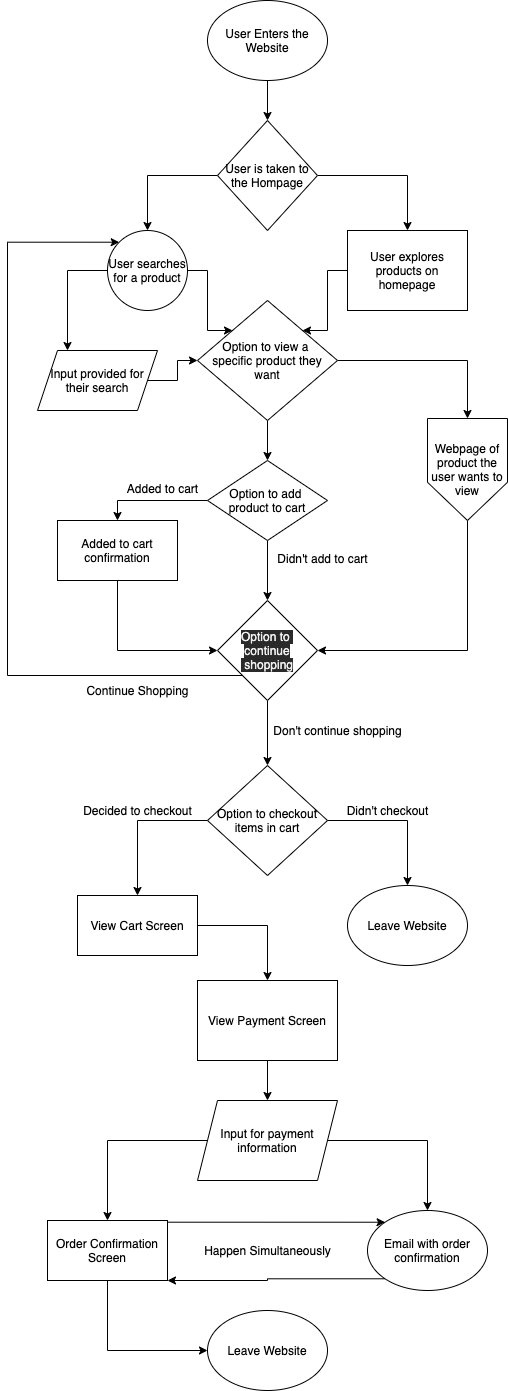

The diagram above was exported from draw.io. Its source (the exported page's mxGraphModel, read from the mxfile embedded in the PNG):
<mxGraphModel dx="658" dy="635" grid="1" gridSize="10" guides="1" tooltips="1" connect="1" arrows="1" fold="1" page="1" pageScale="1" pageWidth="850" pageHeight="1400" math="0" shadow="0">
  <root>
    <mxCell id="0" />
    <mxCell id="1" parent="0" />
    <mxCell id="13" style="edgeStyle=orthogonalEdgeStyle;rounded=0;orthogonalLoop=1;jettySize=auto;html=1;exitX=0.5;exitY=1;exitDx=0;exitDy=0;entryX=0.5;entryY=0;entryDx=0;entryDy=0;" edge="1" parent="1" source="4" target="12">
      <mxGeometry relative="1" as="geometry" />
    </mxCell>
    <mxCell id="4" value="User Enters the Website" style="ellipse;whiteSpace=wrap;html=1;" vertex="1" parent="1">
      <mxGeometry x="260" width="120" height="80" as="geometry" />
    </mxCell>
    <mxCell id="20" style="edgeStyle=orthogonalEdgeStyle;rounded=0;orthogonalLoop=1;jettySize=auto;html=1;exitX=0;exitY=0.5;exitDx=0;exitDy=0;entryX=1;entryY=0;entryDx=0;entryDy=0;" edge="1" parent="1" source="6" target="33">
      <mxGeometry relative="1" as="geometry">
        <mxPoint x="343.03999999999996" y="328.98" as="targetPoint" />
      </mxGeometry>
    </mxCell>
    <mxCell id="6" value="User explores products on homepage" style="rounded=0;whiteSpace=wrap;html=1;" vertex="1" parent="1">
      <mxGeometry x="400" y="230" width="120" height="80" as="geometry" />
    </mxCell>
    <mxCell id="19" style="edgeStyle=orthogonalEdgeStyle;rounded=0;orthogonalLoop=1;jettySize=auto;html=1;exitX=1;exitY=0.5;exitDx=0;exitDy=0;entryX=0;entryY=0;entryDx=0;entryDy=0;" edge="1" parent="1" source="10" target="33">
      <mxGeometry relative="1" as="geometry">
        <mxPoint x="290" y="330" as="targetPoint" />
      </mxGeometry>
    </mxCell>
    <mxCell id="62" style="edgeStyle=orthogonalEdgeStyle;rounded=0;orthogonalLoop=1;jettySize=auto;html=1;exitX=0;exitY=0.5;exitDx=0;exitDy=0;entryX=0.25;entryY=0;entryDx=0;entryDy=0;" edge="1" parent="1" source="10" target="16">
      <mxGeometry relative="1" as="geometry" />
    </mxCell>
    <mxCell id="10" value="&lt;span&gt;User searches for a product&lt;/span&gt;" style="ellipse;whiteSpace=wrap;html=1;aspect=fixed;" vertex="1" parent="1">
      <mxGeometry x="160" y="230" width="80" height="80" as="geometry" />
    </mxCell>
    <mxCell id="14" style="edgeStyle=orthogonalEdgeStyle;rounded=0;orthogonalLoop=1;jettySize=auto;html=1;exitX=0;exitY=0.5;exitDx=0;exitDy=0;entryX=0.5;entryY=0;entryDx=0;entryDy=0;" edge="1" parent="1" source="12" target="10">
      <mxGeometry relative="1" as="geometry" />
    </mxCell>
    <mxCell id="15" style="edgeStyle=orthogonalEdgeStyle;rounded=0;orthogonalLoop=1;jettySize=auto;html=1;exitX=1;exitY=0.5;exitDx=0;exitDy=0;entryX=0.5;entryY=0;entryDx=0;entryDy=0;" edge="1" parent="1" source="12" target="6">
      <mxGeometry relative="1" as="geometry" />
    </mxCell>
    <mxCell id="12" value="User is taken to the Hompage" style="rhombus;whiteSpace=wrap;html=1;" vertex="1" parent="1">
      <mxGeometry x="270" y="120" width="100" height="110" as="geometry" />
    </mxCell>
    <mxCell id="39" style="edgeStyle=orthogonalEdgeStyle;rounded=0;orthogonalLoop=1;jettySize=auto;html=1;exitX=1;exitY=0.5;exitDx=0;exitDy=0;entryX=0;entryY=0.5;entryDx=0;entryDy=0;" edge="1" parent="1" source="16" target="33">
      <mxGeometry relative="1" as="geometry" />
    </mxCell>
    <mxCell id="16" value="Input provided for their search" style="shape=parallelogram;perimeter=parallelogramPerimeter;whiteSpace=wrap;html=1;fixedSize=1;" vertex="1" parent="1">
      <mxGeometry x="90" y="350" width="120" height="60" as="geometry" />
    </mxCell>
    <mxCell id="36" style="edgeStyle=orthogonalEdgeStyle;rounded=0;orthogonalLoop=1;jettySize=auto;html=1;exitX=0;exitY=0.5;exitDx=0;exitDy=0;entryX=0.5;entryY=0;entryDx=0;entryDy=0;" edge="1" parent="1" source="21" target="26">
      <mxGeometry relative="1" as="geometry" />
    </mxCell>
    <mxCell id="43" style="edgeStyle=orthogonalEdgeStyle;rounded=0;orthogonalLoop=1;jettySize=auto;html=1;exitX=0.5;exitY=1;exitDx=0;exitDy=0;entryX=0.5;entryY=0;entryDx=0;entryDy=0;" edge="1" parent="1" source="21" target="41">
      <mxGeometry relative="1" as="geometry" />
    </mxCell>
    <mxCell id="21" value="Option to add&amp;nbsp; product to cart" style="rhombus;whiteSpace=wrap;html=1;" vertex="1" parent="1">
      <mxGeometry x="260" y="460" width="120" height="80" as="geometry" />
    </mxCell>
    <mxCell id="24" value="Added to cart" style="text;html=1;align=center;verticalAlign=middle;resizable=0;points=[];autosize=1;" vertex="1" parent="1">
      <mxGeometry x="170" y="478" width="90" height="20" as="geometry" />
    </mxCell>
    <mxCell id="25" value="Didn't add to cart" style="text;html=1;align=center;verticalAlign=middle;resizable=0;points=[];autosize=1;" vertex="1" parent="1">
      <mxGeometry x="320" y="548" width="110" height="20" as="geometry" />
    </mxCell>
    <mxCell id="45" style="edgeStyle=orthogonalEdgeStyle;rounded=0;orthogonalLoop=1;jettySize=auto;html=1;exitX=0.5;exitY=1;exitDx=0;exitDy=0;entryX=0;entryY=0.5;entryDx=0;entryDy=0;" edge="1" parent="1" source="26" target="41">
      <mxGeometry relative="1" as="geometry" />
    </mxCell>
    <mxCell id="26" value="Added to cart confirmation" style="rounded=0;whiteSpace=wrap;html=1;" vertex="1" parent="1">
      <mxGeometry x="110" y="520" width="120" height="60" as="geometry" />
    </mxCell>
    <mxCell id="34" style="edgeStyle=orthogonalEdgeStyle;rounded=0;orthogonalLoop=1;jettySize=auto;html=1;exitX=0.5;exitY=1;exitDx=0;exitDy=0;entryX=0.5;entryY=0;entryDx=0;entryDy=0;" edge="1" parent="1" source="33" target="21">
      <mxGeometry relative="1" as="geometry" />
    </mxCell>
    <mxCell id="38" style="edgeStyle=orthogonalEdgeStyle;rounded=0;orthogonalLoop=1;jettySize=auto;html=1;exitX=1;exitY=0.5;exitDx=0;exitDy=0;entryX=0.5;entryY=0;entryDx=0;entryDy=0;" edge="1" parent="1" source="33" target="37">
      <mxGeometry relative="1" as="geometry" />
    </mxCell>
    <mxCell id="33" value="&lt;span&gt;Option to view a &lt;br&gt;specific product they want&lt;/span&gt;" style="rhombus;whiteSpace=wrap;html=1;" vertex="1" parent="1">
      <mxGeometry x="250" y="300" width="140" height="120" as="geometry" />
    </mxCell>
    <mxCell id="44" style="edgeStyle=orthogonalEdgeStyle;rounded=0;orthogonalLoop=1;jettySize=auto;html=1;exitX=0.5;exitY=1;exitDx=0;exitDy=0;entryX=1;entryY=0.5;entryDx=0;entryDy=0;" edge="1" parent="1" source="37" target="41">
      <mxGeometry relative="1" as="geometry" />
    </mxCell>
    <mxCell id="37" value="Webpage of product the user wants to view" style="shape=offPageConnector;whiteSpace=wrap;html=1;" vertex="1" parent="1">
      <mxGeometry x="480" y="418" width="80" height="102" as="geometry" />
    </mxCell>
    <mxCell id="61" style="edgeStyle=orthogonalEdgeStyle;rounded=0;orthogonalLoop=1;jettySize=auto;html=1;exitX=0;exitY=1;exitDx=0;exitDy=0;entryX=0;entryY=0;entryDx=0;entryDy=0;" edge="1" parent="1" source="41" target="10">
      <mxGeometry relative="1" as="geometry">
        <Array as="points">
          <mxPoint x="60" y="675" />
          <mxPoint x="60" y="242" />
        </Array>
      </mxGeometry>
    </mxCell>
    <mxCell id="65" style="edgeStyle=orthogonalEdgeStyle;rounded=0;orthogonalLoop=1;jettySize=auto;html=1;exitX=0.5;exitY=1;exitDx=0;exitDy=0;entryX=0.5;entryY=0;entryDx=0;entryDy=0;" edge="1" parent="1" source="41" target="53">
      <mxGeometry relative="1" as="geometry" />
    </mxCell>
    <mxCell id="41" value="&lt;span style=&quot;color: rgb(240 , 240 , 240) ; font-family: &amp;#34;helvetica&amp;#34; ; font-size: 12px ; font-style: normal ; font-weight: 400 ; letter-spacing: normal ; text-align: center ; text-indent: 0px ; text-transform: none ; word-spacing: 0px ; background-color: rgb(42 , 42 , 42) ; display: inline ; float: none&quot;&gt;Option to &lt;br&gt;continue&lt;br&gt;&amp;nbsp;shopping&lt;/span&gt;" style="rhombus;whiteSpace=wrap;html=1;" vertex="1" parent="1">
      <mxGeometry x="270" y="600" width="100" height="100" as="geometry" />
    </mxCell>
    <mxCell id="47" value="Continue Shopping" style="text;html=1;align=center;verticalAlign=middle;resizable=0;points=[];autosize=1;" vertex="1" parent="1">
      <mxGeometry x="130" y="680" width="120" height="20" as="geometry" />
    </mxCell>
    <mxCell id="48" value="Don't continue shopping&lt;br&gt;" style="text;html=1;align=center;verticalAlign=middle;resizable=0;points=[];autosize=1;" vertex="1" parent="1">
      <mxGeometry x="320" y="720" width="140" height="20" as="geometry" />
    </mxCell>
    <mxCell id="56" style="edgeStyle=orthogonalEdgeStyle;rounded=0;orthogonalLoop=1;jettySize=auto;html=1;exitX=1;exitY=0.5;exitDx=0;exitDy=0;entryX=0.5;entryY=0;entryDx=0;entryDy=0;" edge="1" parent="1" source="53" target="55">
      <mxGeometry relative="1" as="geometry" />
    </mxCell>
    <mxCell id="66" style="edgeStyle=orthogonalEdgeStyle;rounded=0;orthogonalLoop=1;jettySize=auto;html=1;exitX=0;exitY=0.5;exitDx=0;exitDy=0;entryX=0.5;entryY=0;entryDx=0;entryDy=0;" edge="1" parent="1" source="53" target="57">
      <mxGeometry relative="1" as="geometry" />
    </mxCell>
    <mxCell id="53" value="Option to checkout items in cart" style="rhombus;whiteSpace=wrap;html=1;" vertex="1" parent="1">
      <mxGeometry x="260" y="765" width="120" height="110" as="geometry" />
    </mxCell>
    <mxCell id="55" value="Leave Website" style="ellipse;whiteSpace=wrap;html=1;" vertex="1" parent="1">
      <mxGeometry x="400" y="885" width="120" height="80" as="geometry" />
    </mxCell>
    <mxCell id="68" style="edgeStyle=orthogonalEdgeStyle;rounded=0;orthogonalLoop=1;jettySize=auto;html=1;exitX=1;exitY=0.5;exitDx=0;exitDy=0;" edge="1" parent="1" source="57" target="67">
      <mxGeometry relative="1" as="geometry" />
    </mxCell>
    <mxCell id="57" value="View Cart Screen" style="rounded=0;whiteSpace=wrap;html=1;" vertex="1" parent="1">
      <mxGeometry x="130" y="895" width="120" height="60" as="geometry" />
    </mxCell>
    <mxCell id="58" value="Didn't checkout" style="text;html=1;align=center;verticalAlign=middle;resizable=0;points=[];autosize=1;" vertex="1" parent="1">
      <mxGeometry x="390" y="800" width="100" height="20" as="geometry" />
    </mxCell>
    <mxCell id="60" value="Decided to checkout" style="text;html=1;align=center;verticalAlign=middle;resizable=0;points=[];autosize=1;" vertex="1" parent="1">
      <mxGeometry x="130" y="800" width="120" height="20" as="geometry" />
    </mxCell>
    <mxCell id="70" style="edgeStyle=orthogonalEdgeStyle;rounded=0;orthogonalLoop=1;jettySize=auto;html=1;exitX=0.5;exitY=1;exitDx=0;exitDy=0;entryX=0.5;entryY=0;entryDx=0;entryDy=0;" edge="1" parent="1" source="67" target="69">
      <mxGeometry relative="1" as="geometry" />
    </mxCell>
    <mxCell id="67" value="View Payment Screen" style="rounded=0;whiteSpace=wrap;html=1;" vertex="1" parent="1">
      <mxGeometry x="250" y="980" width="140" height="80" as="geometry" />
    </mxCell>
    <mxCell id="75" style="edgeStyle=orthogonalEdgeStyle;rounded=0;orthogonalLoop=1;jettySize=auto;html=1;exitX=0;exitY=0.5;exitDx=0;exitDy=0;entryX=0.5;entryY=0;entryDx=0;entryDy=0;" edge="1" parent="1" source="69" target="72">
      <mxGeometry relative="1" as="geometry" />
    </mxCell>
    <mxCell id="78" style="edgeStyle=orthogonalEdgeStyle;rounded=0;orthogonalLoop=1;jettySize=auto;html=1;exitX=1;exitY=0.5;exitDx=0;exitDy=0;entryX=0.5;entryY=0;entryDx=0;entryDy=0;" edge="1" parent="1" source="69" target="77">
      <mxGeometry relative="1" as="geometry" />
    </mxCell>
    <mxCell id="69" value="Input for payment information" style="shape=parallelogram;perimeter=parallelogramPerimeter;whiteSpace=wrap;html=1;fixedSize=1;" vertex="1" parent="1">
      <mxGeometry x="250" y="1100" width="140" height="80" as="geometry" />
    </mxCell>
    <mxCell id="71" value="Leave Website" style="ellipse;whiteSpace=wrap;html=1;" vertex="1" parent="1">
      <mxGeometry x="260" y="1310" width="120" height="80" as="geometry" />
    </mxCell>
    <mxCell id="76" style="edgeStyle=orthogonalEdgeStyle;rounded=0;orthogonalLoop=1;jettySize=auto;html=1;exitX=0.5;exitY=1;exitDx=0;exitDy=0;entryX=0;entryY=0.5;entryDx=0;entryDy=0;" edge="1" parent="1" source="72" target="71">
      <mxGeometry relative="1" as="geometry" />
    </mxCell>
    <mxCell id="81" style="edgeStyle=orthogonalEdgeStyle;rounded=0;orthogonalLoop=1;jettySize=auto;html=1;exitX=1;exitY=0;exitDx=0;exitDy=0;entryX=0;entryY=0;entryDx=0;entryDy=0;" edge="1" parent="1" source="72" target="77">
      <mxGeometry relative="1" as="geometry">
        <Array as="points">
          <mxPoint x="220" y="1222" />
        </Array>
      </mxGeometry>
    </mxCell>
    <mxCell id="72" value="Order Confirmation Screen" style="rounded=0;whiteSpace=wrap;html=1;" vertex="1" parent="1">
      <mxGeometry x="100" y="1220" width="120" height="60" as="geometry" />
    </mxCell>
    <mxCell id="84" style="edgeStyle=orthogonalEdgeStyle;rounded=0;orthogonalLoop=1;jettySize=auto;html=1;exitX=0;exitY=1;exitDx=0;exitDy=0;entryX=1;entryY=1;entryDx=0;entryDy=0;" edge="1" parent="1" source="77" target="72">
      <mxGeometry relative="1" as="geometry">
        <Array as="points">
          <mxPoint x="320" y="1278" />
          <mxPoint x="320" y="1280" />
        </Array>
      </mxGeometry>
    </mxCell>
    <mxCell id="77" value="Email with order confirmation" style="ellipse;whiteSpace=wrap;html=1;" vertex="1" parent="1">
      <mxGeometry x="420" y="1210" width="120" height="80" as="geometry" />
    </mxCell>
    <mxCell id="83" value="Happen Simultaneously" style="text;html=1;align=center;verticalAlign=middle;resizable=0;points=[];autosize=1;" vertex="1" parent="1">
      <mxGeometry x="250" y="1240" width="140" height="20" as="geometry" />
    </mxCell>
  </root>
</mxGraphModel>